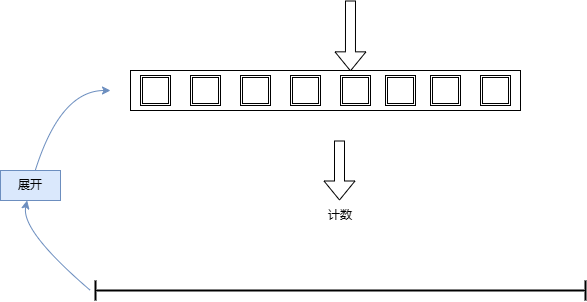

The diagram above was exported from draw.io. Its source (the exported page's mxGraphModel, read from the mxfile embedded in the PNG):
<mxGraphModel dx="1880" dy="1464" grid="1" gridSize="10" guides="1" tooltips="1" connect="1" arrows="1" fold="1" page="1" pageScale="1" pageWidth="1169" pageHeight="827" math="0" shadow="0">
  <root>
    <mxCell id="0" />
    <mxCell id="1" parent="0" />
    <mxCell id="B39WOK71-fchnD4_1Lw5-1" value="" style="rounded=0;whiteSpace=wrap;html=1;" vertex="1" parent="1">
      <mxGeometry x="430" y="334" width="390" height="40" as="geometry" />
    </mxCell>
    <mxCell id="B39WOK71-fchnD4_1Lw5-3" value="" style="shape=crossbar;whiteSpace=wrap;html=1;rounded=1;strokeWidth=2;" vertex="1" parent="1">
      <mxGeometry x="395" y="544" width="490" height="20" as="geometry" />
    </mxCell>
    <mxCell id="B39WOK71-fchnD4_1Lw5-4" value="" style="shape=ext;double=1;whiteSpace=wrap;html=1;aspect=fixed;" vertex="1" parent="1">
      <mxGeometry x="440" y="339" width="30" height="30" as="geometry" />
    </mxCell>
    <mxCell id="B39WOK71-fchnD4_1Lw5-6" value="" style="shape=ext;double=1;whiteSpace=wrap;html=1;aspect=fixed;" vertex="1" parent="1">
      <mxGeometry x="490" y="339" width="30" height="30" as="geometry" />
    </mxCell>
    <mxCell id="B39WOK71-fchnD4_1Lw5-7" value="" style="shape=ext;double=1;whiteSpace=wrap;html=1;aspect=fixed;" vertex="1" parent="1">
      <mxGeometry x="540" y="339" width="30" height="30" as="geometry" />
    </mxCell>
    <mxCell id="B39WOK71-fchnD4_1Lw5-8" value="" style="shape=ext;double=1;whiteSpace=wrap;html=1;aspect=fixed;" vertex="1" parent="1">
      <mxGeometry x="590" y="339" width="30" height="30" as="geometry" />
    </mxCell>
    <mxCell id="B39WOK71-fchnD4_1Lw5-9" value="" style="shape=ext;double=1;whiteSpace=wrap;html=1;aspect=fixed;" vertex="1" parent="1">
      <mxGeometry x="640" y="339" width="30" height="30" as="geometry" />
    </mxCell>
    <mxCell id="B39WOK71-fchnD4_1Lw5-10" value="" style="shape=ext;double=1;whiteSpace=wrap;html=1;aspect=fixed;" vertex="1" parent="1">
      <mxGeometry x="685" y="339" width="30" height="30" as="geometry" />
    </mxCell>
    <mxCell id="B39WOK71-fchnD4_1Lw5-11" value="" style="shape=ext;double=1;whiteSpace=wrap;html=1;aspect=fixed;" vertex="1" parent="1">
      <mxGeometry x="730" y="339" width="30" height="30" as="geometry" />
    </mxCell>
    <mxCell id="B39WOK71-fchnD4_1Lw5-12" value="" style="shape=ext;double=1;whiteSpace=wrap;html=1;aspect=fixed;" vertex="1" parent="1">
      <mxGeometry x="780" y="339" width="30" height="30" as="geometry" />
    </mxCell>
    <mxCell id="B39WOK71-fchnD4_1Lw5-14" value="" style="shape=flexArrow;endArrow=classic;html=1;rounded=0;" edge="1" parent="1">
      <mxGeometry width="50" height="50" relative="1" as="geometry">
        <mxPoint x="639" y="404" as="sourcePoint" />
        <mxPoint x="639" y="464" as="targetPoint" />
      </mxGeometry>
    </mxCell>
    <mxCell id="B39WOK71-fchnD4_1Lw5-15" value="计数" style="text;html=1;align=center;verticalAlign=middle;whiteSpace=wrap;rounded=0;" vertex="1" parent="1">
      <mxGeometry x="610" y="464" width="60" height="30" as="geometry" />
    </mxCell>
    <mxCell id="B39WOK71-fchnD4_1Lw5-17" value="" style="curved=1;endArrow=classic;html=1;rounded=0;fillColor=#dae8fc;strokeColor=#6c8ebf;" edge="1" parent="1" source="B39WOK71-fchnD4_1Lw5-19">
      <mxGeometry width="50" height="50" relative="1" as="geometry">
        <mxPoint x="390" y="554" as="sourcePoint" />
        <mxPoint x="410" y="354" as="targetPoint" />
        <Array as="points">
          <mxPoint x="360" y="354" />
        </Array>
      </mxGeometry>
    </mxCell>
    <mxCell id="B39WOK71-fchnD4_1Lw5-18" value="" style="curved=1;endArrow=classic;html=1;rounded=0;fillColor=#dae8fc;strokeColor=#6c8ebf;" edge="1" parent="1" target="B39WOK71-fchnD4_1Lw5-19">
      <mxGeometry width="50" height="50" relative="1" as="geometry">
        <mxPoint x="390" y="554" as="sourcePoint" />
        <mxPoint x="410" y="354" as="targetPoint" />
        <Array as="points">
          <mxPoint x="320" y="494" />
        </Array>
      </mxGeometry>
    </mxCell>
    <mxCell id="B39WOK71-fchnD4_1Lw5-19" value="展开" style="text;html=1;align=center;verticalAlign=middle;whiteSpace=wrap;rounded=0;fillColor=#dae8fc;strokeColor=#6c8ebf;" vertex="1" parent="1">
      <mxGeometry x="300" y="434" width="60" height="30" as="geometry" />
    </mxCell>
    <mxCell id="B39WOK71-fchnD4_1Lw5-20" value="" style="shape=flexArrow;endArrow=classic;html=1;rounded=0;entryX=0.564;entryY=0.021;entryDx=0;entryDy=0;entryPerimeter=0;" edge="1" parent="1" target="B39WOK71-fchnD4_1Lw5-1">
      <mxGeometry width="50" height="50" relative="1" as="geometry">
        <mxPoint x="650" y="264" as="sourcePoint" />
        <mxPoint x="700" y="234" as="targetPoint" />
      </mxGeometry>
    </mxCell>
  </root>
</mxGraphModel>